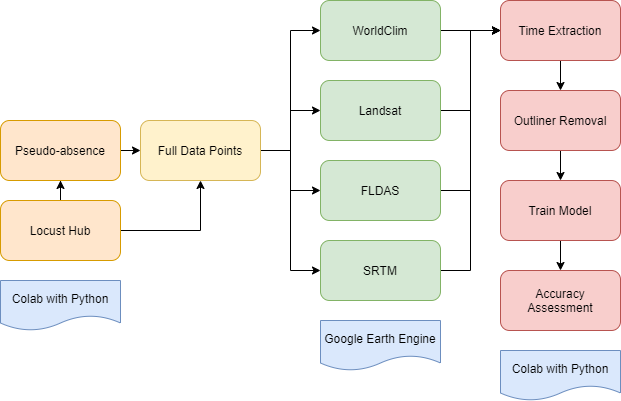

The diagram above was exported from draw.io. Its source (the exported page's mxGraphModel, read from the mxfile embedded in the PNG):
<mxGraphModel dx="782" dy="418" grid="0" gridSize="10" guides="1" tooltips="1" connect="1" arrows="1" fold="1" page="1" pageScale="1" pageWidth="827" pageHeight="1169" math="0" shadow="0">
  <root>
    <mxCell id="WIyWlLk6GJQsqaUBKTNV-0" />
    <mxCell id="WIyWlLk6GJQsqaUBKTNV-1" parent="WIyWlLk6GJQsqaUBKTNV-0" />
    <mxCell id="GTBM9CdDQSaWdDIGABfC-26" style="edgeStyle=orthogonalEdgeStyle;rounded=0;orthogonalLoop=1;jettySize=auto;html=1;exitX=1;exitY=0.5;exitDx=0;exitDy=0;entryX=0;entryY=0.5;entryDx=0;entryDy=0;" edge="1" parent="WIyWlLk6GJQsqaUBKTNV-1" source="GTBM9CdDQSaWdDIGABfC-0" target="GTBM9CdDQSaWdDIGABfC-14">
      <mxGeometry relative="1" as="geometry" />
    </mxCell>
    <mxCell id="GTBM9CdDQSaWdDIGABfC-0" value="Landsat" style="rounded=1;whiteSpace=wrap;html=1;fillColor=#d5e8d4;strokeColor=#82b366;" vertex="1" parent="WIyWlLk6GJQsqaUBKTNV-1">
      <mxGeometry x="340" y="100" width="120" height="60" as="geometry" />
    </mxCell>
    <mxCell id="GTBM9CdDQSaWdDIGABfC-28" style="edgeStyle=orthogonalEdgeStyle;rounded=0;orthogonalLoop=1;jettySize=auto;html=1;exitX=1;exitY=0.5;exitDx=0;exitDy=0;entryX=0;entryY=0.5;entryDx=0;entryDy=0;" edge="1" parent="WIyWlLk6GJQsqaUBKTNV-1" source="GTBM9CdDQSaWdDIGABfC-1" target="GTBM9CdDQSaWdDIGABfC-14">
      <mxGeometry relative="1" as="geometry" />
    </mxCell>
    <mxCell id="GTBM9CdDQSaWdDIGABfC-1" value="FLDAS&lt;span style=&quot;color: rgba(0 , 0 , 0 , 0) ; font-family: monospace ; font-size: 0px&quot;&gt;%3CmxGraphModel%3E%3Croot%3E%3CmxCell%20id%3D%220%22%2F%3E%3CmxCell%20id%3D%221%22%20parent%3D%220%22%2F%3E%3CmxCell%20id%3D%222%22%20value%3D%22%22%20style%3D%22rounded%3D1%3BwhiteSpace%3Dwrap%3Bhtml%3D1%3BfillColor%3D%23d5e8d4%3BstrokeColor%3D%2382b366%3B%22%20vertex%3D%221%22%20parent%3D%221%22%3E%3CmxGeometry%20x%3D%2240%22%20y%3D%2280%22%20width%3D%22120%22%20height%3D%2260%22%20as%3D%22geometry%22%2F%3E%3C%2FmxCell%3E%3C%2Froot%3E%3C%2FmxGraphModel%3E&lt;/span&gt;" style="rounded=1;whiteSpace=wrap;html=1;fillColor=#d5e8d4;strokeColor=#82b366;" vertex="1" parent="WIyWlLk6GJQsqaUBKTNV-1">
      <mxGeometry x="340" y="180" width="120" height="60" as="geometry" />
    </mxCell>
    <mxCell id="GTBM9CdDQSaWdDIGABfC-29" style="edgeStyle=orthogonalEdgeStyle;rounded=0;orthogonalLoop=1;jettySize=auto;html=1;exitX=1;exitY=0.5;exitDx=0;exitDy=0;entryX=0;entryY=0.5;entryDx=0;entryDy=0;" edge="1" parent="WIyWlLk6GJQsqaUBKTNV-1" source="GTBM9CdDQSaWdDIGABfC-2" target="GTBM9CdDQSaWdDIGABfC-14">
      <mxGeometry relative="1" as="geometry" />
    </mxCell>
    <mxCell id="GTBM9CdDQSaWdDIGABfC-2" value="SRTM" style="rounded=1;whiteSpace=wrap;html=1;fillColor=#d5e8d4;strokeColor=#82b366;" vertex="1" parent="WIyWlLk6GJQsqaUBKTNV-1">
      <mxGeometry x="340" y="260" width="120" height="60" as="geometry" />
    </mxCell>
    <mxCell id="GTBM9CdDQSaWdDIGABfC-5" value="" style="edgeStyle=orthogonalEdgeStyle;rounded=0;orthogonalLoop=1;jettySize=auto;html=1;" edge="1" parent="WIyWlLk6GJQsqaUBKTNV-1" source="GTBM9CdDQSaWdDIGABfC-3" target="GTBM9CdDQSaWdDIGABfC-4">
      <mxGeometry relative="1" as="geometry" />
    </mxCell>
    <mxCell id="GTBM9CdDQSaWdDIGABfC-21" style="edgeStyle=orthogonalEdgeStyle;rounded=0;orthogonalLoop=1;jettySize=auto;html=1;exitX=1;exitY=0.5;exitDx=0;exitDy=0;entryX=0.5;entryY=1;entryDx=0;entryDy=0;" edge="1" parent="WIyWlLk6GJQsqaUBKTNV-1" source="GTBM9CdDQSaWdDIGABfC-3" target="GTBM9CdDQSaWdDIGABfC-9">
      <mxGeometry relative="1" as="geometry" />
    </mxCell>
    <mxCell id="GTBM9CdDQSaWdDIGABfC-3" value="Locust Hub" style="rounded=1;whiteSpace=wrap;html=1;fillColor=#ffe6cc;strokeColor=#d79b00;" vertex="1" parent="WIyWlLk6GJQsqaUBKTNV-1">
      <mxGeometry x="20" y="220" width="120" height="60" as="geometry" />
    </mxCell>
    <mxCell id="GTBM9CdDQSaWdDIGABfC-20" style="edgeStyle=orthogonalEdgeStyle;rounded=0;orthogonalLoop=1;jettySize=auto;html=1;exitX=1;exitY=0.5;exitDx=0;exitDy=0;entryX=0;entryY=0.5;entryDx=0;entryDy=0;" edge="1" parent="WIyWlLk6GJQsqaUBKTNV-1" source="GTBM9CdDQSaWdDIGABfC-4" target="GTBM9CdDQSaWdDIGABfC-9">
      <mxGeometry relative="1" as="geometry" />
    </mxCell>
    <mxCell id="GTBM9CdDQSaWdDIGABfC-4" value="Pseudo-absence" style="rounded=1;whiteSpace=wrap;html=1;fillColor=#ffe6cc;strokeColor=#d79b00;" vertex="1" parent="WIyWlLk6GJQsqaUBKTNV-1">
      <mxGeometry x="20" y="140" width="120" height="60" as="geometry" />
    </mxCell>
    <mxCell id="GTBM9CdDQSaWdDIGABfC-11" style="edgeStyle=orthogonalEdgeStyle;rounded=0;orthogonalLoop=1;jettySize=auto;html=1;exitX=1;exitY=0.5;exitDx=0;exitDy=0;entryX=0;entryY=0.5;entryDx=0;entryDy=0;" edge="1" parent="WIyWlLk6GJQsqaUBKTNV-1" source="GTBM9CdDQSaWdDIGABfC-9" target="GTBM9CdDQSaWdDIGABfC-1">
      <mxGeometry relative="1" as="geometry" />
    </mxCell>
    <mxCell id="GTBM9CdDQSaWdDIGABfC-12" style="edgeStyle=orthogonalEdgeStyle;rounded=0;orthogonalLoop=1;jettySize=auto;html=1;exitX=1;exitY=0.5;exitDx=0;exitDy=0;entryX=0;entryY=0.5;entryDx=0;entryDy=0;" edge="1" parent="WIyWlLk6GJQsqaUBKTNV-1" source="GTBM9CdDQSaWdDIGABfC-9" target="GTBM9CdDQSaWdDIGABfC-0">
      <mxGeometry relative="1" as="geometry" />
    </mxCell>
    <mxCell id="GTBM9CdDQSaWdDIGABfC-13" style="edgeStyle=orthogonalEdgeStyle;rounded=0;orthogonalLoop=1;jettySize=auto;html=1;exitX=1;exitY=0.5;exitDx=0;exitDy=0;entryX=0;entryY=0.5;entryDx=0;entryDy=0;" edge="1" parent="WIyWlLk6GJQsqaUBKTNV-1" source="GTBM9CdDQSaWdDIGABfC-9" target="GTBM9CdDQSaWdDIGABfC-2">
      <mxGeometry relative="1" as="geometry" />
    </mxCell>
    <mxCell id="GTBM9CdDQSaWdDIGABfC-23" style="edgeStyle=orthogonalEdgeStyle;rounded=0;orthogonalLoop=1;jettySize=auto;html=1;exitX=1;exitY=0.5;exitDx=0;exitDy=0;entryX=0;entryY=0.5;entryDx=0;entryDy=0;" edge="1" parent="WIyWlLk6GJQsqaUBKTNV-1" source="GTBM9CdDQSaWdDIGABfC-9" target="GTBM9CdDQSaWdDIGABfC-22">
      <mxGeometry relative="1" as="geometry" />
    </mxCell>
    <mxCell id="GTBM9CdDQSaWdDIGABfC-9" value="Full Data Points" style="rounded=1;whiteSpace=wrap;html=1;fillColor=#fff2cc;strokeColor=#d6b656;" vertex="1" parent="WIyWlLk6GJQsqaUBKTNV-1">
      <mxGeometry x="160" y="140" width="120" height="60" as="geometry" />
    </mxCell>
    <mxCell id="GTBM9CdDQSaWdDIGABfC-32" style="edgeStyle=orthogonalEdgeStyle;rounded=0;orthogonalLoop=1;jettySize=auto;html=1;exitX=0.5;exitY=1;exitDx=0;exitDy=0;entryX=0.5;entryY=0;entryDx=0;entryDy=0;" edge="1" parent="WIyWlLk6GJQsqaUBKTNV-1" source="GTBM9CdDQSaWdDIGABfC-14" target="GTBM9CdDQSaWdDIGABfC-30">
      <mxGeometry relative="1" as="geometry" />
    </mxCell>
    <mxCell id="GTBM9CdDQSaWdDIGABfC-14" value="Time Extraction" style="rounded=1;whiteSpace=wrap;html=1;fillColor=#f8cecc;strokeColor=#b85450;" vertex="1" parent="WIyWlLk6GJQsqaUBKTNV-1">
      <mxGeometry x="520" y="20" width="120" height="60" as="geometry" />
    </mxCell>
    <mxCell id="GTBM9CdDQSaWdDIGABfC-25" style="edgeStyle=orthogonalEdgeStyle;rounded=0;orthogonalLoop=1;jettySize=auto;html=1;exitX=1;exitY=0.5;exitDx=0;exitDy=0;" edge="1" parent="WIyWlLk6GJQsqaUBKTNV-1" source="GTBM9CdDQSaWdDIGABfC-22" target="GTBM9CdDQSaWdDIGABfC-14">
      <mxGeometry relative="1" as="geometry" />
    </mxCell>
    <mxCell id="GTBM9CdDQSaWdDIGABfC-22" value="WorldClim" style="rounded=1;whiteSpace=wrap;html=1;fillColor=#d5e8d4;strokeColor=#82b366;" vertex="1" parent="WIyWlLk6GJQsqaUBKTNV-1">
      <mxGeometry x="340" y="20" width="120" height="60" as="geometry" />
    </mxCell>
    <mxCell id="GTBM9CdDQSaWdDIGABfC-33" style="edgeStyle=orthogonalEdgeStyle;rounded=0;orthogonalLoop=1;jettySize=auto;html=1;exitX=0.5;exitY=1;exitDx=0;exitDy=0;entryX=0.5;entryY=0;entryDx=0;entryDy=0;" edge="1" parent="WIyWlLk6GJQsqaUBKTNV-1" source="GTBM9CdDQSaWdDIGABfC-30" target="GTBM9CdDQSaWdDIGABfC-31">
      <mxGeometry relative="1" as="geometry" />
    </mxCell>
    <mxCell id="GTBM9CdDQSaWdDIGABfC-30" value="Outliner Removal" style="rounded=1;whiteSpace=wrap;html=1;fillColor=#f8cecc;strokeColor=#b85450;" vertex="1" parent="WIyWlLk6GJQsqaUBKTNV-1">
      <mxGeometry x="520" y="110" width="120" height="60" as="geometry" />
    </mxCell>
    <mxCell id="GTBM9CdDQSaWdDIGABfC-35" value="" style="edgeStyle=orthogonalEdgeStyle;rounded=0;orthogonalLoop=1;jettySize=auto;html=1;" edge="1" parent="WIyWlLk6GJQsqaUBKTNV-1" source="GTBM9CdDQSaWdDIGABfC-31" target="GTBM9CdDQSaWdDIGABfC-34">
      <mxGeometry relative="1" as="geometry" />
    </mxCell>
    <mxCell id="GTBM9CdDQSaWdDIGABfC-31" value="Train Model" style="rounded=1;whiteSpace=wrap;html=1;fillColor=#f8cecc;strokeColor=#b85450;" vertex="1" parent="WIyWlLk6GJQsqaUBKTNV-1">
      <mxGeometry x="520" y="200" width="120" height="60" as="geometry" />
    </mxCell>
    <mxCell id="GTBM9CdDQSaWdDIGABfC-34" value="Accuracy Assessment" style="rounded=1;whiteSpace=wrap;html=1;fillColor=#f8cecc;strokeColor=#b85450;" vertex="1" parent="WIyWlLk6GJQsqaUBKTNV-1">
      <mxGeometry x="520" y="290" width="120" height="60" as="geometry" />
    </mxCell>
    <mxCell id="GTBM9CdDQSaWdDIGABfC-36" value="Google Earth Engine" style="shape=document;whiteSpace=wrap;html=1;boundedLbl=1;fillColor=#dae8fc;strokeColor=#6c8ebf;" vertex="1" parent="WIyWlLk6GJQsqaUBKTNV-1">
      <mxGeometry x="340" y="340" width="120" height="50" as="geometry" />
    </mxCell>
    <mxCell id="GTBM9CdDQSaWdDIGABfC-37" value="Colab with Python" style="shape=document;whiteSpace=wrap;html=1;boundedLbl=1;fillColor=#dae8fc;strokeColor=#6c8ebf;" vertex="1" parent="WIyWlLk6GJQsqaUBKTNV-1">
      <mxGeometry x="20" y="300" width="120" height="50" as="geometry" />
    </mxCell>
    <mxCell id="GTBM9CdDQSaWdDIGABfC-38" value="Colab with Python" style="shape=document;whiteSpace=wrap;html=1;boundedLbl=1;fillColor=#dae8fc;strokeColor=#6c8ebf;" vertex="1" parent="WIyWlLk6GJQsqaUBKTNV-1">
      <mxGeometry x="520" y="370" width="120" height="50" as="geometry" />
    </mxCell>
  </root>
</mxGraphModel>